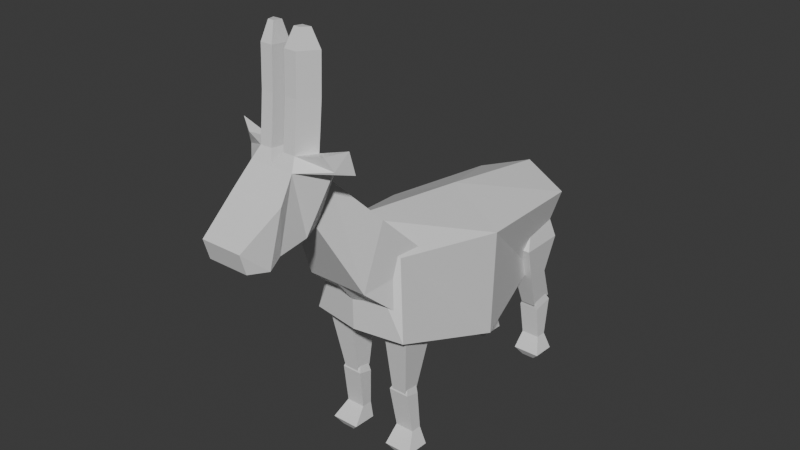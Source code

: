 # Source: goat_rigged.blend  (saved by Blender 4.1.23; exported with 4.5.12 LTS)
import bpy
from mathutils import Matrix  # noqa: F401  (used for matrix-valued properties, if any)

bpy.ops.wm.read_factory_settings(use_empty=True)
scene = bpy.context.scene
scene.name = 'Scene'

# ---- collections
col_collection = bpy.data.collections.new('Collection'); scene.collection.children.link(col_collection)

# ---- materials (node trees are filled in below, after node groups)
mat_material = bpy.data.materials.new('Material')
mat_material.alpha_threshold = 0.0
mat_material.use_transparent_shadow = False
mat_material.roughness = 0.5
mat_material.line_color = (0.0, 0.0, 0.0, 1.0)

# ---- material node trees
mat_material.use_nodes = True; mat_material.node_tree.nodes.clear()
_N = mat_material.node_tree.nodes; _L = mat_material.node_tree.links
n0 = _N.new('ShaderNodeOutputMaterial'); n0.name = 'Material Output'; n0.location = (300, 300)
n1 = _N.new('ShaderNodeBsdfPrincipled'); n1.name = 'Principled BSDF'; n1.location = (10, 300)
n1.inputs[3].default_value = 1.45
_L.new(n1.outputs[0], n0.inputs[0])
n0.is_active_output = True

# ---- world
world_world = bpy.data.worlds.new('World'); scene.world = world_world
world_world.use_nodes = True; world_world.node_tree.nodes.clear()
_N = world_world.node_tree.nodes; _L = world_world.node_tree.links
n0 = _N.new('ShaderNodeOutputWorld'); n0.name = 'World Output'; n0.location = (300, 300)
n1 = _N.new('ShaderNodeBackground'); n1.name = 'Background'; n1.location = (10, 300)
n1.inputs[0].default_value = (0.05088, 0.05088, 0.05088, 1.0)
_L.new(n1.outputs[0], n0.inputs[0])
n0.is_active_output = True
world_world.color = (0.05088, 0.05088, 0.05088)
world_world.use_sun_shadow = False
world_world.sun_shadow_jitter_overblur = 0.0

# ---- meshes
me_cube = bpy.data.meshes.new('Cube')
me_cube.from_pydata([(0.2848, 0.7187, 1.125), (0.168, 0.6064, 0.6358), (0.2091, -0.6362, 1.234), (0.2885, -0.7122, 0.802), (0.0, 0.676, 0.6358), (0.0, -0.7699, 1.443), (0.0, -0.7594, 0.802), (0.0, 0.804, 1.217), (0.354, -0.02347, 1.179), (0.354, -0.04484, 0.5716), (0.0, -0.04484, 0.5716), (0.0, 0.06668, 1.33), (0.1223, -0.5994, 0.4036), (0.116, -0.6666, 0.8391), (0.1223, -0.5053, 0.4036), (0.116, -0.4359, 0.8391), (0.212, -0.5994, 0.4036), (0.2697, -0.6666, 0.8391), (0.212, -0.5053, 0.4036), (0.2697, -0.4359, 0.8391), (0.1051, -0.6007, 0.3935), (0.1557, -0.5671, 0.4829), (0.1051, -0.5139, 0.371), (0.1557, -0.5113, 0.4829), (0.2244, -0.6007, 0.3935), (0.1982, -0.5671, 0.4829), (0.2244, -0.5139, 0.371), (0.1982, -0.5113, 0.4829), (0.1541, -0.59, 0.9931), (0.1541, -0.5125, 0.9931), (0.2317, -0.5125, 0.9931), (0.2317, -0.59, 0.9931), (0.1212, -0.4996, 0.1456), (0.1212, -0.5633, 0.1484), (0.2312, -0.4996, 0.1456), (0.2312, -0.5633, 0.1484), (0.1081, -0.4966, 0.04956), (0.1081, -0.6396, 0.05593), (0.2711, -0.4966, 0.04956), (0.2711, -0.6396, 0.05593), (0.1513, -0.5277, 0.005036), (0.1513, -0.6126, 0.00882), (0.2279, -0.5277, 0.005036), (0.2279, -0.6126, 0.00882), (0.1223, 0.6178, 0.3766), (0.116, 0.4329, 0.8391), (0.1223, 0.7659, 0.3909), (0.116, 0.7048, 0.8391), (0.212, 0.6178, 0.3766), (0.2697, 0.4329, 0.8391), (0.212, 0.7659, 0.3909), (0.2697, 0.7048, 0.8391), (0.1051, 0.6307, 0.3474), (0.1557, 0.623, 0.4829), (0.1051, 0.7589, 0.371), (0.1557, 0.6836, 0.4829), (0.2244, 0.6307, 0.3474), (0.1982, 0.623, 0.4829), (0.2244, 0.7589, 0.371), (0.1982, 0.6836, 0.4829), (0.1541, 0.4957, 0.9931), (0.1541, 0.6695, 0.9931), (0.2317, 0.6695, 0.9931), (0.2317, 0.4957, 0.9931), (0.1212, 0.7175, 0.1456), (0.1212, 0.649, 0.1484), (0.2312, 0.7175, 0.1456), (0.2312, 0.649, 0.1484), (0.1081, 0.7333, 0.04956), (0.1081, 0.5903, 0.05593), (0.2711, 0.7333, 0.04956), (0.2711, 0.5903, 0.05593), (0.1513, 0.7022, 0.005036), (0.1513, 0.6173, 0.00882), (0.2279, 0.7022, 0.005036), (0.2279, 0.6173, 0.00882), (0.1192, 0.5253, 0.6079), (0.1192, 0.659, 0.615), (0.2408, 0.659, 0.615), (0.2408, 0.5253, 0.6079), (0.0, -0.4156, 1.159), (0.0, -0.8695, 1.117), (0.0, -0.7265, 1.469), (0.0, -0.625, 0.8022), (0.1753, -0.7265, 1.469), (0.2323, -0.4156, 1.159), (0.1753, -0.8695, 1.117), (0.2551, -0.625, 0.8976), (0.0, -0.7265, 1.469), (0.0, -0.8695, 1.117), (0.1753, -0.7265, 1.469), (0.1753, -0.8695, 1.117), (0.0, -0.7265, 1.469), (0.0, -0.8695, 1.117), (0.1753, -0.7265, 1.469), (0.1753, -0.8695, 1.117), (0.0, -0.7265, 1.469), (0.0, -0.8695, 1.117), (0.1753, -0.7265, 1.469), (0.1753, -0.8695, 1.117), (0.0, -0.7265, 1.469), (0.0, -0.8695, 1.117), (0.1753, -0.7265, 1.469), (0.1753, -0.8695, 1.117), (0.0, -0.9746, 1.737), (0.0, -1.079, 1.538), (0.07168, -0.9746, 1.737), (0.07168, -1.079, 1.538), (0.0, -1.195, 1.544), (0.0, -1.072, 1.863), (0.1468, -1.114, 1.934), (0.129, -1.195, 1.544), (0.129, -1.362, 1.522), (0.1036, -1.223, 1.945), (0.0582, -1.052, 1.534), (0.0582, -0.9536, 1.7), (0.0, -1.052, 1.534), (0.0, -0.9536, 1.7), (0.0, -1.362, 1.522), (0.0, -1.264, 1.883), (0.0, -0.9267, 1.645), (0.04812, -0.9267, 1.645), (0.04812, -0.9907, 1.537), (0.0, -0.9907, 1.537), (0.15, -1.361, 1.766), (0.15, -1.445, 1.488), (0.0, -1.445, 1.488), (0.0, -1.361, 1.766), (0.1157, -1.584, 1.615), (0.1157, -1.552, 1.505), (0.0, -1.552, 1.505), (0.0, -1.584, 1.615), (0.2011, -1.072, 1.863), (0.03669, -1.114, 1.934), (0.1249, -1.264, 1.883), (0.03669, -1.079, 2.394), (0.03669, -1.223, 1.945), (0.03669, -1.188, 2.405), (0.1468, -1.079, 2.394), (0.1036, -1.188, 2.405), (0.03669, -1.205, 2.112), (0.03669, -1.096, 2.1), (0.1468, -1.096, 2.1), (0.1036, -1.205, 2.112), (0.03669, -1.197, 2.195), (0.1468, -1.088, 2.184), (0.03669, -1.088, 2.184), (0.1036, -1.197, 2.195), (0.03669, -1.105, 2.017), (0.1036, -1.214, 2.028), (0.03669, -1.214, 2.028), (0.1468, -1.105, 2.017), (0.05995, -1.098, 2.492), (0.05995, -1.149, 2.498), (0.1122, -1.098, 2.492), (0.09166, -1.149, 2.498), (0.2011, -1.072, 1.863), (0.1249, -1.264, 1.883), (0.1468, -1.114, 1.934), (0.1036, -1.223, 1.945), (0.3203, -1.072, 1.863), (0.2581, -1.139, 1.883), (0.3241, -1.114, 1.992), (0.2295, -1.173, 1.957), (0.03669, -1.194, 2.266), (0.1468, -1.085, 2.255), (0.03669, -1.085, 2.255), (0.1036, -1.194, 2.266), (0.03669, -1.191, 2.332), (0.1468, -1.082, 2.321), (0.03669, -1.082, 2.321), (0.1036, -1.191, 2.332)], [], [(10, 9, 3, 6), (9, 8, 2, 3), (4, 7, 0, 1), (3, 2, 5, 6), (8, 11, 5, 2), (0, 7, 11, 8), (1, 0, 8, 9), (4, 1, 9, 10), (12, 13, 15, 14), (14, 15, 19, 18), (18, 19, 17, 16), (16, 17, 13, 12), (14, 18, 16, 12), (15, 13, 28, 29), (20, 21, 23, 22), (22, 23, 27, 26), (26, 27, 25, 24), (24, 25, 21, 20), (24, 20, 33, 35), (27, 23, 21, 25), (30, 29, 28, 31), (13, 17, 31, 28), (19, 15, 29, 30), (17, 19, 30, 31), (35, 33, 37, 39), (22, 26, 34, 32), (20, 22, 32, 33), (26, 24, 35, 34), (38, 39, 43, 42), (32, 34, 38, 36), (34, 35, 39, 38), (33, 32, 36, 37), (40, 42, 43, 41), (37, 36, 40, 41), (39, 37, 41, 43), (36, 38, 42, 40), (76, 45, 47, 77), (77, 47, 51, 78), (78, 51, 49, 79), (79, 49, 45, 76), (46, 50, 48, 44), (47, 45, 60, 61), (52, 53, 55, 54), (54, 55, 59, 58), (58, 59, 57, 56), (56, 57, 53, 52), (56, 52, 65, 67), (59, 55, 53, 57), (62, 61, 60, 63), (45, 49, 63, 60), (51, 47, 61, 62), (49, 51, 62, 63), (67, 65, 69, 71), (54, 58, 66, 64), (52, 54, 64, 65), (58, 56, 67, 66), (70, 71, 75, 74), (64, 66, 70, 68), (66, 67, 71, 70), (65, 64, 68, 69), (72, 74, 75, 73), (69, 68, 72, 73), (71, 69, 73, 75), (68, 70, 74, 72), (48, 79, 76, 44), (50, 78, 79, 48), (46, 77, 78, 50), (44, 76, 77, 46), (87, 86, 81, 83), (80, 82, 84, 85), (85, 84, 86, 87), (80, 85, 87, 83), (84, 82, 88, 90), (89, 91, 95, 93), (86, 84, 90, 91), (81, 86, 91, 89), (93, 95, 99, 97), (91, 90, 94, 95), (90, 88, 92, 94), (99, 98, 102, 103), (95, 94, 98, 99), (94, 92, 96, 98), (103, 102, 106, 107), (98, 96, 100, 102), (97, 99, 103, 101), (106, 104, 105, 107), (102, 100, 104, 106), (101, 103, 107, 105), (123, 120, 121, 122), (117, 115, 121, 120), (111, 132, 134, 112), (114, 115, 132, 111), (108, 111, 112, 118), (116, 114, 111, 108), (170, 168, 137, 135), (114, 116, 123, 122), (134, 119, 127, 124), (115, 117, 109, 132), (115, 114, 122, 121), (126, 125, 129, 130), (112, 134, 124, 125), (118, 112, 125, 126), (129, 128, 131, 130), (125, 124, 128, 129), (124, 127, 131, 128), (133, 110, 132, 109), (132, 110, 158, 156), (113, 136, 119, 134), (136, 133, 109, 119), (138, 135, 152, 154), (171, 169, 138, 139), (168, 171, 139, 137), (169, 170, 135, 138), (151, 148, 141, 142), (150, 149, 143, 140), (149, 151, 142, 143), (148, 150, 140, 141), (142, 141, 146, 145), (140, 143, 147, 144), (143, 142, 145, 147), (141, 140, 144, 146), (133, 136, 150, 148), (113, 110, 151, 149), (136, 113, 149, 150), (110, 133, 148, 151), (154, 152, 153, 155), (139, 138, 154, 155), (135, 137, 153, 152), (137, 139, 155, 153), (159, 157, 161, 163), (134, 132, 156, 157), (110, 113, 159, 158), (113, 134, 157, 159), (162, 163, 161, 160), (158, 159, 163, 162), (156, 158, 162, 160), (157, 156, 160, 161), (145, 146, 166, 165), (144, 147, 167, 164), (147, 145, 165, 167), (146, 144, 164, 166), (165, 166, 170, 169), (164, 167, 171, 168), (167, 165, 169, 171), (166, 164, 168, 170)])
_uv = me_cube.uv_layers.new(name='UVMap')
_uv.uv.foreach_set('vector', [0.25, 0.625, 0.375, 0.625, 0.375, 0.75, 0.25, 0.75, 0.375, 0.625, 0.625, 0.625, 0.625, 0.75, 0.375, 0.75, 0.375, 0.375, 0.625, 0.375, 0.625, 0.5, 0.375, 0.5, 0.375, 0.75, 0.625, 0.75, 0.625, 0.875, 0.375, 0.875, 0.625, 0.625, 0.75, 0.625, 0.75, 0.75, 0.625, 0.75, 0.625, 0.5, 0.75, 0.5, 0.75, 0.625, 0.625, 0.625, 0.375, 0.5, 0.625, 0.5, 0.625, 0.625, 0.375, 0.625, 0.25, 0.5, 0.375, 0.5, 0.375, 0.625, 0.25, 0.625, 0.375, 0.0, 0.625, 0.0, 0.625, 0.25, 0.375, 0.25, 0.375, 0.25, 0.625, 0.25, 0.625, 0.5, 0.375, 0.5, 0.375, 0.5, 0.625, 0.5, 0.625, 0.75, 0.375, 0.75, 0.375, 0.75, 0.625, 0.75, 0.625, 1.0, 0.375, 1.0, 0.125, 0.5, 0.375, 0.5, 0.375, 0.75, 0.125, 0.75, 0.625, 0.25, 0.625, 0.0, 0.625, 0.0, 0.625, 0.25, 0.375, 0.0, 0.625, 0.0, 0.625, 0.25, 0.375, 0.25, 0.375, 0.25, 0.625, 0.25, 0.625, 0.5, 0.375, 0.5, 0.375, 0.5, 0.625, 0.5, 0.625, 0.75, 0.375, 0.75, 0.375, 0.75, 0.625, 0.75, 0.625, 1.0, 0.375, 1.0, 0.375, 0.75, 0.375, 1.0, 0.375, 1.0, 0.375, 0.75, 0.625, 0.5, 0.875, 0.5, 0.875, 0.75, 0.625, 0.75, 0.625, 0.5, 0.875, 0.5, 0.875, 0.75, 0.625, 0.75, 0.625, 1.0, 0.625, 0.75, 0.625, 0.75, 0.625, 1.0, 0.625, 0.5, 0.625, 0.25, 0.625, 0.25, 0.625, 0.5, 0.625, 0.75, 0.625, 0.5, 0.625, 0.5, 0.625, 0.75, 0.375, 0.75, 0.375, 1.0, 0.375, 1.0, 0.375, 0.75, 0.375, 0.25, 0.375, 0.5, 0.375, 0.5, 0.375, 0.25, 0.375, 0.0, 0.375, 0.25, 0.375, 0.25, 0.375, 0.0, 0.375, 0.5, 0.375, 0.75, 0.375, 0.75, 0.375, 0.5, 0.375, 0.5, 0.375, 0.75, 0.375, 0.75, 0.375, 0.5, 0.375, 0.25, 0.375, 0.5, 0.375, 0.5, 0.375, 0.25, 0.375, 0.5, 0.375, 0.75, 0.375, 0.75, 0.375, 0.5, 0.375, 0.0, 0.375, 0.25, 0.375, 0.25, 0.375, 0.0, 0.125, 0.5, 0.375, 0.5, 0.375, 0.75, 0.125, 0.75, 0.375, 0.0, 0.375, 0.25, 0.375, 0.25, 0.375, 0.0, 0.375, 0.75, 0.375, 1.0, 0.375, 1.0, 0.375, 0.75, 0.375, 0.25, 0.375, 0.5, 0.375, 0.5, 0.375, 0.25, 0.5, 0.0, 0.625, 0.0, 0.625, 0.25, 0.5, 0.25, 0.5, 0.25, 0.625, 0.25, 0.625, 0.5, 0.5, 0.5, 0.5, 0.5, 0.625, 0.5, 0.625, 0.75, 0.5, 0.75, 0.5, 0.75, 0.625, 0.75, 0.625, 1.0, 0.5, 1.0, 0.125, 0.5, 0.375, 0.5, 0.375, 0.75, 0.125, 0.75, 0.625, 0.25, 0.625, 0.0, 0.625, 0.0, 0.625, 0.25, 0.375, 0.0, 0.625, 0.0, 0.625, 0.25, 0.375, 0.25, 0.375, 0.25, 0.625, 0.25, 0.625, 0.5, 0.375, 0.5, 0.375, 0.5, 0.625, 0.5, 0.625, 0.75, 0.375, 0.75, 0.375, 0.75, 0.625, 0.75, 0.625, 1.0, 0.375, 1.0, 0.375, 0.75, 0.375, 1.0, 0.375, 1.0, 0.375, 0.75, 0.625, 0.5, 0.875, 0.5, 0.875, 0.75, 0.625, 0.75, 0.625, 0.5, 0.875, 0.5, 0.875, 0.75, 0.625, 0.75, 0.625, 1.0, 0.625, 0.75, 0.625, 0.75, 0.625, 1.0, 0.625, 0.5, 0.625, 0.25, 0.625, 0.25, 0.625, 0.5, 0.625, 0.75, 0.625, 0.5, 0.625, 0.5, 0.625, 0.75, 0.375, 0.75, 0.375, 1.0, 0.375, 1.0, 0.375, 0.75, 0.375, 0.25, 0.375, 0.5, 0.375, 0.5, 0.375, 0.25, 0.375, 0.0, 0.375, 0.25, 0.375, 0.25, 0.375, 0.0, 0.375, 0.5, 0.375, 0.75, 0.375, 0.75, 0.375, 0.5, 0.375, 0.5, 0.375, 0.75, 0.375, 0.75, 0.375, 0.5, 0.375, 0.25, 0.375, 0.5, 0.375, 0.5, 0.375, 0.25, 0.375, 0.5, 0.375, 0.75, 0.375, 0.75, 0.375, 0.5, 0.375, 0.0, 0.375, 0.25, 0.375, 0.25, 0.375, 0.0, 0.125, 0.5, 0.375, 0.5, 0.375, 0.75, 0.125, 0.75, 0.375, 0.0, 0.375, 0.25, 0.375, 0.25, 0.375, 0.0, 0.375, 0.75, 0.375, 1.0, 0.375, 1.0, 0.375, 0.75, 0.375, 0.25, 0.375, 0.5, 0.375, 0.5, 0.375, 0.25, 0.375, 0.75, 0.5, 0.75, 0.5, 1.0, 0.375, 1.0, 0.375, 0.5, 0.5, 0.5, 0.5, 0.75, 0.375, 0.75, 0.375, 0.25, 0.5, 0.25, 0.5, 0.5, 0.375, 0.5, 0.375, 0.0, 0.5, 0.0, 0.5, 0.25, 0.375, 0.25, 0.375, 0.75, 0.625, 0.75, 0.625, 0.875, 0.375, 0.875, 0.375, 0.375, 0.625, 0.375, 0.625, 0.5, 0.375, 0.5, 0.375, 0.5, 0.625, 0.5, 0.625, 0.75, 0.375, 0.75, 0.75, 0.5, 0.875, 0.5, 0.875, 0.75, 0.75, 0.75, 0.625, 0.5, 0.625, 0.375, 0.625, 0.375, 0.625, 0.5, 0.625, 0.875, 0.625, 0.75, 0.625, 0.75, 0.625, 0.875, 0.625, 0.75, 0.625, 0.5, 0.625, 0.5, 0.625, 0.75, 0.625, 0.875, 0.625, 0.75, 0.625, 0.75, 0.625, 0.875, 0.625, 0.875, 0.625, 0.75, 0.625, 0.75, 0.625, 0.875, 0.625, 0.75, 0.625, 0.5, 0.625, 0.5, 0.625, 0.75, 0.625, 0.5, 0.625, 0.375, 0.625, 0.375, 0.625, 0.5, 0.625, 0.75, 0.625, 0.5, 0.625, 0.5, 0.625, 0.75, 0.625, 0.75, 0.625, 0.5, 0.625, 0.5, 0.625, 0.75, 0.625, 0.5, 0.625, 0.375, 0.625, 0.375, 0.625, 0.5, 0.625, 0.75, 0.625, 0.5, 0.625, 0.5, 0.625, 0.75, 0.625, 0.5, 0.625, 0.375, 0.625, 0.375, 0.625, 0.5, 0.625, 0.875, 0.625, 0.75, 0.625, 0.75, 0.625, 0.875, 0.375, 0.0, 0.5, 0.0, 0.5, 0.25, 0.375, 0.25, 0.625, 0.5, 0.625, 0.375, 0.625, 0.375, 0.625, 0.5, 0.625, 0.875, 0.625, 0.75, 0.625, 0.75, 0.625, 0.875, 0.375, 0.375, 0.625, 0.375, 0.625, 0.5, 0.375, 0.5, 0.75, 0.5, 0.625, 0.5, 0.625, 0.5, 0.75, 0.5, 0.375, 0.625, 0.625, 0.625, 0.625, 0.75, 0.375, 0.75, 0.375, 0.5, 0.625, 0.5, 0.625, 0.625, 0.375, 0.625, 0.25, 0.625, 0.375, 0.625, 0.375, 0.75, 0.25, 0.75, 0.25, 0.5, 0.375, 0.5, 0.375, 0.625, 0.25, 0.625, 0.7396, 0.6349, 0.7359, 0.7401, 0.7359, 0.7401, 0.7396, 0.6349, 0.375, 0.5, 0.25, 0.5, 0.25, 0.5, 0.375, 0.5, 0.625, 0.75, 0.75, 0.75, 0.75, 0.75, 0.625, 0.75, 0.625, 0.5, 0.75, 0.5, 0.75, 0.625, 0.625, 0.625, 0.625, 0.5, 0.375, 0.5, 0.375, 0.5, 0.625, 0.5, 0.25, 0.75, 0.375, 0.75, 0.375, 0.75, 0.25, 0.75, 0.375, 0.75, 0.625, 0.75, 0.625, 0.75, 0.375, 0.75, 0.25, 0.75, 0.375, 0.75, 0.375, 0.75, 0.25, 0.75, 0.375, 0.75, 0.625, 0.75, 0.625, 0.875, 0.375, 0.875, 0.375, 0.75, 0.625, 0.75, 0.625, 0.75, 0.375, 0.75, 0.625, 0.75, 0.75, 0.75, 0.75, 0.75, 0.625, 0.75, 0.7396, 0.6349, 0.6358, 0.6349, 0.625, 0.625, 0.75, 0.625, 0.625, 0.625, 0.6358, 0.6349, 0.6358, 0.6349, 0.625, 0.625, 0.6395, 0.7401, 0.7359, 0.7401, 0.75, 0.75, 0.625, 0.75, 0.7359, 0.7401, 0.7396, 0.6349, 0.75, 0.625, 0.75, 0.75, 0.6358, 0.6349, 0.7396, 0.6349, 0.7396, 0.6349, 0.6358, 0.6349, 0.6395, 0.7401, 0.6358, 0.6349, 0.6358, 0.6349, 0.6395, 0.7401, 0.7359, 0.7401, 0.6395, 0.7401, 0.6395, 0.7401, 0.7359, 0.7401, 0.6358, 0.6349, 0.7396, 0.6349, 0.7396, 0.6349, 0.6358, 0.6349, 0.6358, 0.6349, 0.7396, 0.6349, 0.7396, 0.6349, 0.6358, 0.6349, 0.7359, 0.7401, 0.6395, 0.7401, 0.6395, 0.7401, 0.7359, 0.7401, 0.6395, 0.7401, 0.6358, 0.6349, 0.6358, 0.6349, 0.6395, 0.7401, 0.7396, 0.6349, 0.7359, 0.7401, 0.7359, 0.7401, 0.7396, 0.6349, 0.6358, 0.6349, 0.7396, 0.6349, 0.7396, 0.6349, 0.6358, 0.6349, 0.7359, 0.7401, 0.6395, 0.7401, 0.6395, 0.7401, 0.7359, 0.7401, 0.6395, 0.7401, 0.6358, 0.6349, 0.6358, 0.6349, 0.6395, 0.7401, 0.7396, 0.6349, 0.7359, 0.7401, 0.7359, 0.7401, 0.7396, 0.6349, 0.7396, 0.6349, 0.7359, 0.7401, 0.7359, 0.7401, 0.7396, 0.6349, 0.6395, 0.7401, 0.6358, 0.6349, 0.6358, 0.6349, 0.6395, 0.7401, 0.7359, 0.7401, 0.6395, 0.7401, 0.6395, 0.7401, 0.7359, 0.7401, 0.6358, 0.6349, 0.7396, 0.6349, 0.7396, 0.6349, 0.6358, 0.6349, 0.6358, 0.6349, 0.7396, 0.6349, 0.7359, 0.7401, 0.6395, 0.7401, 0.6395, 0.7401, 0.6358, 0.6349, 0.6358, 0.6349, 0.6395, 0.7401, 0.7396, 0.6349, 0.7359, 0.7401, 0.7359, 0.7401, 0.7396, 0.6349, 0.7359, 0.7401, 0.6395, 0.7401, 0.6395, 0.7401, 0.7359, 0.7401, 0.6395, 0.7401, 0.625, 0.75, 0.625, 0.75, 0.6395, 0.7401, 0.625, 0.75, 0.625, 0.625, 0.625, 0.625, 0.625, 0.75, 0.6358, 0.6349, 0.6395, 0.7401, 0.6395, 0.7401, 0.6358, 0.6349, 0.6395, 0.7401, 0.625, 0.75, 0.625, 0.75, 0.6395, 0.7401, 0.6358, 0.6349, 0.6395, 0.7401, 0.625, 0.75, 0.625, 0.625, 0.6358, 0.6349, 0.6395, 0.7401, 0.6395, 0.7401, 0.6358, 0.6349, 0.625, 0.625, 0.6358, 0.6349, 0.6358, 0.6349, 0.625, 0.625, 0.625, 0.75, 0.625, 0.625, 0.625, 0.625, 0.625, 0.75, 0.6358, 0.6349, 0.7396, 0.6349, 0.7396, 0.6349, 0.6358, 0.6349, 0.7359, 0.7401, 0.6395, 0.7401, 0.6395, 0.7401, 0.7359, 0.7401, 0.6395, 0.7401, 0.6358, 0.6349, 0.6358, 0.6349, 0.6395, 0.7401, 0.7396, 0.6349, 0.7359, 0.7401, 0.7359, 0.7401, 0.7396, 0.6349, 0.6358, 0.6349, 0.7396, 0.6349, 0.7396, 0.6349, 0.6358, 0.6349, 0.7359, 0.7401, 0.6395, 0.7401, 0.6395, 0.7401, 0.7359, 0.7401, 0.6395, 0.7401, 0.6358, 0.6349, 0.6358, 0.6349, 0.6395, 0.7401, 0.7396, 0.6349, 0.7359, 0.7401, 0.7359, 0.7401, 0.7396, 0.6349])
me_cube.materials.append(mat_material)
me_cube.use_mirror_vertex_groups = False
me_cube.update()
arm_armature = bpy.data.armatures.new('Armature')  # bones are not reproduced

# ---- objects
ob_cube = bpy.data.objects.new('Cube', me_cube)
ob_front = bpy.data.objects.new('Front', None)
ob_empty = bpy.data.objects.new('Empty', None)
ob_armature = bpy.data.objects.new('Armature', arm_armature)

# ---- transforms, parenting, visibility, modifiers, constraints
ob_cube.location = (0.0, 0.0, 0.0)
ob_cube.scale = (0.4997, 0.4997, 0.4997)
ob_cube.lock_rotations_4d = False
ob_cube.empty_display_type = 'ARROWS'
ob_cube.lineart.crease_threshold = 0.0
_m = ob_cube.modifiers.new('Mirror', 'MIRROR')
_m.use_clip = True
ob_front.location = (0.0, 1.826, 0.5297)
ob_front.rotation_euler = (1.571, -0.0, 0.0)
ob_front.scale = (0.2103, 0.2103, 0.2103)
ob_front.empty_display_type = 'IMAGE'
ob_front.empty_display_size = 5.0
ob_front.use_empty_image_alpha = True
ob_front.color = (1.0, 1.0, 1.0, 0.5078)
ob_empty.location = (-1.927, 0.0, 0.6145)
ob_empty.rotation_euler = (1.571, -0.0, -1.571)
ob_empty.scale = (0.3268, 0.3268, 0.3268)
ob_empty.empty_display_type = 'IMAGE'
ob_empty.empty_display_size = 5.0
ob_armature.location = (0.0, 0.0, 0.3049)
ob_armature.show_in_front = True

# ---- collection membership
col_collection.objects.link(ob_cube)
col_collection.objects.link(ob_front)
col_collection.objects.link(ob_empty)
col_collection.objects.link(ob_armature)

# ---- scene / render settings (as saved in the file)
scene.frame_start = 1; scene.frame_end = 250; scene.frame_set(0)
scene.render.engine = 'BLENDER_EEVEE_NEXT'
scene.cycles.sampling_pattern = 'TABULATED_SOBOL'
scene.eevee.ray_tracing_options.trace_max_roughness = 0.0
bpy.context.view_layer.update()

# ---- added for rendering (the .blend has no active camera and no usable light): camera, sun
cam_auto = bpy.data.cameras.new('AutoCamera')
cam_auto.lens = 50.0
cam_auto.sensor_width = 36.0
cam_auto.clip_end = 1000.0
ob_auto_camera = bpy.data.objects.new('AutoCamera', cam_auto)
scene.collection.objects.link(ob_auto_camera)
ob_auto_camera.location = (1.62897, -2.14956, 1.92844)
ob_auto_camera.rotation_euler = (1.09748, -7.21219e-08, 0.694738)
scene.camera = ob_auto_camera
light_auto_sun = bpy.data.lights.new('AutoSun', 'SUN')
light_auto_sun.energy = 3.0
light_auto_sun.angle = 0.0523599
ob_auto_sun = bpy.data.objects.new('AutoSun', light_auto_sun)
scene.collection.objects.link(ob_auto_sun)
ob_auto_sun.rotation_euler = (0.872665, 0.174533, 0.523599)
bpy.context.view_layer.update()
